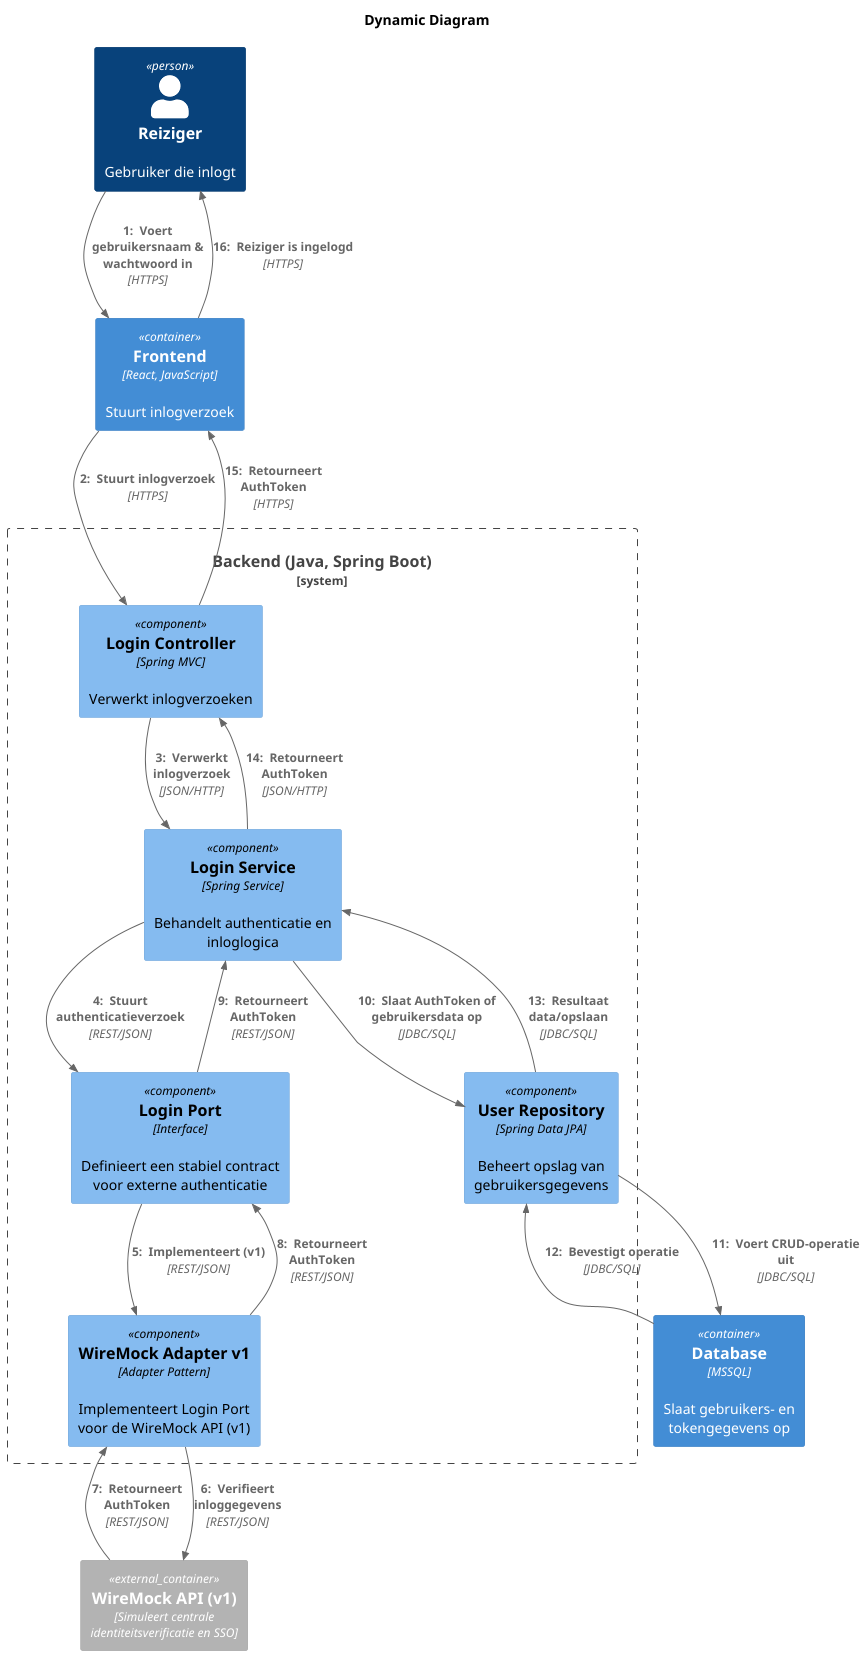

The diagram above was rendered by PlantUML. Its source (embedded in the PNG):
@startuml
!include https://raw.githubusercontent.com/plantuml-stdlib/C4-PlantUML/master/C4_Dynamic.puml
title Dynamic Diagram

Person(reiziger, "Reiziger", "Gebruiker die inlogt")
Container(frontend, "Frontend", "React, JavaScript", "Stuurt inlogverzoek")

System_Boundary(backendSystem, "Backend (Java, Spring Boot)") {

  Component(loginController, "Login Controller", "Spring MVC", "Verwerkt inlogverzoeken")
  Component(loginService, "Login Service", "Spring Service", "Behandelt authenticatie en inloglogica")
  Component(loginPort, "Login Port", "Interface", "Definieert een stabiel contract voor externe authenticatie")
  Component(userRepository, "User Repository", "Spring Data JPA", "Beheert opslag van gebruikersgegevens")
  Component(wireMockAdapterV1, "WireMock Adapter v1", "Adapter Pattern", "Implementeert Login Port voor de WireMock API (v1)")

}
Container(database, "Database", "MSSQL", "Slaat gebruikers- en tokengegevens op")

Container_Ext(identityProvider, "WireMock API (v1)", "Simuleert centrale identiteitsverificatie en SSO")

Rel_D(reiziger, frontend, " Voert gebruikersnaam & wachtwoord in", "HTTPS")
Rel_D(frontend, loginController, " Stuurt inlogverzoek", "HTTPS")
Rel_D(loginController, loginService, " Verwerkt inlogverzoek", "JSON/HTTP")
Rel_D(loginService, loginPort, " Stuurt authenticatieverzoek", "REST/JSON")
Rel_D(loginPort, wireMockAdapterV1, " Implementeert (v1)", "REST/JSON")
Rel_D(wireMockAdapterV1, identityProvider, " Verifieert inloggegevens", "REST/JSON")

Rel_D(identityProvider, wireMockAdapterV1, " Retourneert AuthToken", "REST/JSON")
Rel_D(wireMockAdapterV1, loginPort, " Retourneert AuthToken", "REST/JSON")
Rel_D(loginPort, loginService, " Retourneert AuthToken", "REST/JSON")

Rel_D(loginService, userRepository, " Slaat AuthToken of gebruikersdata op", "JDBC/SQL")
Rel_D(userRepository, database, " Voert CRUD-operatie uit", "JDBC/SQL")
Rel_D(database, userRepository, " Bevestigt operatie", "JDBC/SQL")
Rel_D(userRepository, loginService, " Resultaat data/opslaan", "JDBC/SQL")

Rel_D(loginService, loginController, " Retourneert AuthToken", "JSON/HTTP")
Rel_D(loginController, frontend, " Retourneert AuthToken", "HTTPS")
Rel_D(frontend, reiziger, " Reiziger is ingelogd", "HTTPS")
@enduml